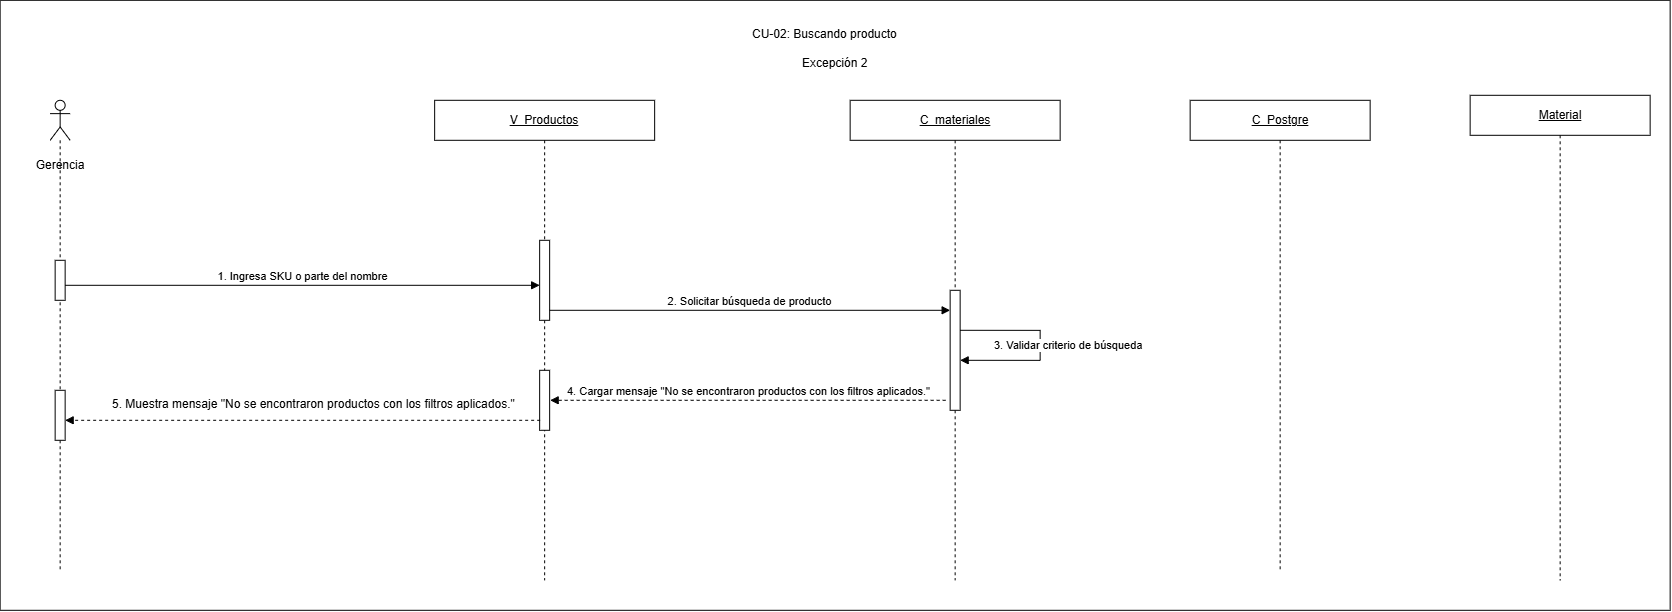

The diagram above was exported from draw.io. Its source (the exported page's mxGraphModel, read from the mxfile embedded in the PNG):
<mxGraphModel dx="1052" dy="927" grid="1" gridSize="10" guides="1" tooltips="1" connect="1" arrows="1" fold="1" page="1" pageScale="1" pageWidth="827" pageHeight="1169" math="0" shadow="0">
  <root>
    <mxCell id="0" />
    <mxCell id="1" parent="0" />
    <mxCell id="LR6SzYPIV8T0r7kywVhO-1" parent="1" style="rounded=0;whiteSpace=wrap;html=1;" value="" vertex="1">
      <mxGeometry height="610" width="1670" x="980" y="1140" as="geometry" />
    </mxCell>
    <mxCell id="LR6SzYPIV8T0r7kywVhO-2" parent="1" style="shape=umlLifeline;perimeter=lifelinePerimeter;whiteSpace=wrap;html=1;container=1;dropTarget=0;collapsible=0;recursiveResize=0;outlineConnect=0;portConstraint=eastwest;" value="&lt;u&gt;V_Productos&lt;/u&gt;" vertex="1">
      <mxGeometry height="480" width="220" x="1414.5" y="1240" as="geometry" />
    </mxCell>
    <mxCell id="LR6SzYPIV8T0r7kywVhO-3" parent="LR6SzYPIV8T0r7kywVhO-2" style="html=1;points=[[0,0,0,0,5],[0,1,0,0,-5],[1,0,0,0,5],[1,1,0,0,-5]];perimeter=orthogonalPerimeter;outlineConnect=0;targetShapes=umlLifeline;portConstraint=eastwest;newEdgeStyle={&quot;curved&quot;:0,&quot;rounded&quot;:0};" value="" vertex="1">
      <mxGeometry height="80" width="10" x="105" y="140" as="geometry" />
    </mxCell>
    <mxCell id="LR6SzYPIV8T0r7kywVhO-4" parent="LR6SzYPIV8T0r7kywVhO-2" style="html=1;points=[[0,0,0,0,5],[0,1,0,0,-5],[1,0,0,0,5],[1,1,0,0,-5]];perimeter=orthogonalPerimeter;outlineConnect=0;targetShapes=umlLifeline;portConstraint=eastwest;newEdgeStyle={&quot;curved&quot;:0,&quot;rounded&quot;:0};" value="" vertex="1">
      <mxGeometry height="60" width="10" x="105" y="270" as="geometry" />
    </mxCell>
    <mxCell id="LR6SzYPIV8T0r7kywVhO-5" parent="1" style="shape=umlLifeline;perimeter=lifelinePerimeter;whiteSpace=wrap;html=1;container=1;dropTarget=0;collapsible=0;recursiveResize=0;outlineConnect=0;portConstraint=eastwest;" value="&lt;u&gt;C_&lt;/u&gt;&lt;u&gt;materiales&lt;/u&gt;" vertex="1">
      <mxGeometry height="480" width="210" x="1830" y="1240" as="geometry" />
    </mxCell>
    <mxCell id="LR6SzYPIV8T0r7kywVhO-6" parent="LR6SzYPIV8T0r7kywVhO-5" style="html=1;points=[[0,0,0,0,5],[0,1,0,0,-5],[1,0,0,0,5],[1,1,0,0,-5]];perimeter=orthogonalPerimeter;outlineConnect=0;targetShapes=umlLifeline;portConstraint=eastwest;newEdgeStyle={&quot;curved&quot;:0,&quot;rounded&quot;:0};" value="" vertex="1">
      <mxGeometry height="120" width="10" x="100" y="190" as="geometry" />
    </mxCell>
    <mxCell id="LR6SzYPIV8T0r7kywVhO-8" parent="1" style="shape=umlLifeline;perimeter=lifelinePerimeter;whiteSpace=wrap;html=1;container=1;dropTarget=0;collapsible=0;recursiveResize=0;outlineConnect=0;portConstraint=eastwest;" value="&lt;u&gt;C_&lt;/u&gt;&lt;u&gt;Postgre&lt;/u&gt;" vertex="1">
      <mxGeometry height="470" width="180" x="2170" y="1240" as="geometry" />
    </mxCell>
    <mxCell id="LR6SzYPIV8T0r7kywVhO-10" parent="1" style="shape=umlLifeline;perimeter=lifelinePerimeter;whiteSpace=wrap;html=1;container=1;dropTarget=0;collapsible=0;recursiveResize=0;outlineConnect=0;portConstraint=eastwest;participant=umlActor;" value="" vertex="1">
      <mxGeometry height="470" width="20" x="1030" y="1240" as="geometry" />
    </mxCell>
    <mxCell id="LR6SzYPIV8T0r7kywVhO-11" parent="LR6SzYPIV8T0r7kywVhO-10" style="html=1;points=[[0,0,0,0,5],[0,1,0,0,-5],[1,0,0,0,5],[1,1,0,0,-5]];perimeter=orthogonalPerimeter;outlineConnect=0;targetShapes=umlLifeline;portConstraint=eastwest;newEdgeStyle={&quot;curved&quot;:0,&quot;rounded&quot;:0};" value="" vertex="1">
      <mxGeometry height="40" width="10" x="5" y="160" as="geometry" />
    </mxCell>
    <mxCell id="LR6SzYPIV8T0r7kywVhO-12" parent="LR6SzYPIV8T0r7kywVhO-10" style="html=1;points=[[0,0,0,0,5],[0,1,0,0,-5],[1,0,0,0,5],[1,1,0,0,-5]];perimeter=orthogonalPerimeter;outlineConnect=0;targetShapes=umlLifeline;portConstraint=eastwest;newEdgeStyle={&quot;curved&quot;:0,&quot;rounded&quot;:0};" value="" vertex="1">
      <mxGeometry height="50" width="10" x="5" y="290" as="geometry" />
    </mxCell>
    <mxCell id="LR6SzYPIV8T0r7kywVhO-13" parent="1" style="text;html=1;whiteSpace=wrap;strokeColor=none;fillColor=none;align=center;verticalAlign=middle;rounded=0;" value="Gerencia" vertex="1">
      <mxGeometry height="30" width="80" x="1000" y="1290" as="geometry" />
    </mxCell>
    <mxCell id="LR6SzYPIV8T0r7kywVhO-14" parent="1" style="shape=umlLifeline;perimeter=lifelinePerimeter;whiteSpace=wrap;html=1;container=1;dropTarget=0;collapsible=0;recursiveResize=0;outlineConnect=0;portConstraint=eastwest;" value="&lt;u&gt;Material&lt;/u&gt;" vertex="1">
      <mxGeometry height="485" width="180" x="2450" y="1235" as="geometry" />
    </mxCell>
    <mxCell id="LR6SzYPIV8T0r7kywVhO-16" edge="1" parent="1" source="LR6SzYPIV8T0r7kywVhO-11" style="html=1;verticalAlign=bottom;endArrow=block;curved=0;rounded=0;" value="1. Ingresa SKU o parte del nombre">
      <mxGeometry relative="1" as="geometry">
        <mxPoint as="offset" />
        <mxPoint x="1286" y="1425" as="sourcePoint" />
        <mxPoint x="1519.5" y="1425" as="targetPoint" />
      </mxGeometry>
    </mxCell>
    <mxCell id="LR6SzYPIV8T0r7kywVhO-17" edge="1" parent="1" source="LR6SzYPIV8T0r7kywVhO-3" style="html=1;verticalAlign=bottom;endArrow=block;curved=0;rounded=0;" value="2. Solicitar búsqueda de producto">
      <mxGeometry relative="1" as="geometry">
        <mxPoint as="offset" />
        <mxPoint x="1600" y="1450" as="sourcePoint" />
        <mxPoint x="1930" y="1450" as="targetPoint" />
      </mxGeometry>
    </mxCell>
    <mxCell id="LR6SzYPIV8T0r7kywVhO-18" edge="1" parent="1" style="html=1;align=left;spacingLeft=2;endArrow=block;rounded=0;edgeStyle=orthogonalEdgeStyle;curved=0;" value="3. Validar criterio de búsqueda">
      <mxGeometry relative="1" x="0.6842" y="-15" as="geometry">
        <mxPoint as="offset" />
        <Array as="points">
          <mxPoint x="2020" y="1470" />
          <mxPoint x="2020" y="1500" />
        </Array>
        <mxPoint x="1940" y="1470" as="sourcePoint" />
        <mxPoint x="1940" y="1500" as="targetPoint" />
      </mxGeometry>
    </mxCell>
    <mxCell id="LR6SzYPIV8T0r7kywVhO-27" edge="1" parent="1" style="html=1;verticalAlign=bottom;endArrow=block;curved=0;rounded=0;dashed=1;" value="4. Cargar mensaje &quot;No se encontraron productos con los filtros aplicados.&quot;">
      <mxGeometry relative="1" as="geometry">
        <mxPoint as="offset" />
        <Array as="points">
          <mxPoint x="1815.5" y="1540" />
        </Array>
        <mxPoint x="1925.5" y="1540" as="sourcePoint" />
        <mxPoint x="1530" y="1540" as="targetPoint" />
      </mxGeometry>
    </mxCell>
    <mxCell id="LR6SzYPIV8T0r7kywVhO-29" edge="1" parent="1" style="html=1;verticalAlign=bottom;endArrow=block;curved=0;rounded=0;dashed=1;" value="">
      <mxGeometry relative="1" x="1" y="-78" as="geometry">
        <mxPoint x="-50" y="18" as="offset" />
        <mxPoint x="1520" y="1560" as="sourcePoint" />
        <mxPoint x="1045" y="1560" as="targetPoint" />
      </mxGeometry>
    </mxCell>
    <mxCell id="LR6SzYPIV8T0r7kywVhO-31" parent="1" style="text;whiteSpace=wrap;html=1;" value="5. Muestra mensaje &quot;No se encontraron productos con los filtros aplicados.&quot;" vertex="1">
      <mxGeometry height="30" width="420" x="1090" y="1530" as="geometry" />
    </mxCell>
    <mxCell id="LR6SzYPIV8T0r7kywVhO-32" parent="1" style="text;whiteSpace=wrap;html=1;" value="CU-02: Buscando producto&lt;div&gt;&lt;br&gt;&lt;div&gt;&amp;nbsp; &amp;nbsp; &amp;nbsp; &amp;nbsp; &amp;nbsp; &amp;nbsp; &amp;nbsp; &amp;nbsp;Excepción 2&lt;/div&gt;&lt;/div&gt;" vertex="1">
      <mxGeometry height="40" width="170" x="1730" y="1160" as="geometry" />
    </mxCell>
  </root>
</mxGraphModel>